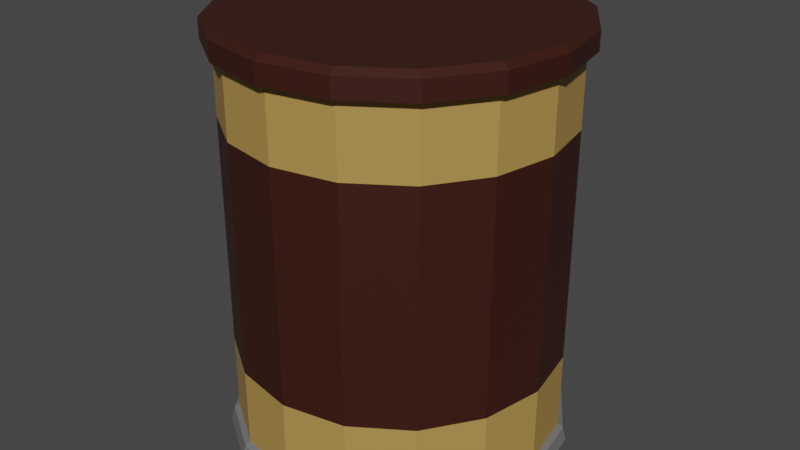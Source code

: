 # Source: Cacao.blend  (saved by Blender 2.90.8; exported with 4.5.12 LTS)
import bpy
from mathutils import Matrix  # noqa: F401  (used for matrix-valued properties, if any)

bpy.ops.wm.read_factory_settings(use_empty=True)
scene = bpy.context.scene
scene.name = 'Scene'

# ---- collections
col_collection = bpy.data.collections.new('Collection'); scene.collection.children.link(col_collection)

# ---- materials (node trees are filled in below, after node groups)
mat_cacao_main = bpy.data.materials.new('Cacao main')
mat_cap = bpy.data.materials.new('Cap')
mat_metall = bpy.data.materials.new('Metall')

# ---- material node trees
mat_cacao_main.use_nodes = True; mat_cacao_main.node_tree.nodes.clear()
_N = mat_cacao_main.node_tree.nodes; _L = mat_cacao_main.node_tree.links
n0 = _N.new('ShaderNodeBsdfPrincipled'); n0.name = 'Principled BSDF'; n0.location = (10, 300)
n0.distribution = 'GGX'
n0.subsurface_method = 'BURLEY'
n0.inputs[0].default_value = (0.4523, 0.2767, 0.07478, 1.0)
n0.inputs[3].default_value = 1.45
n0.inputs[27].default_value = (0.0, 0.0, 0.0, 1.0)
n0.inputs[28].default_value = 1.0
n1 = _N.new('ShaderNodeOutputMaterial'); n1.name = 'Material Output'; n1.location = (300, 300)
_L.new(n0.outputs[0], n1.inputs[0])
n1.is_active_output = True
mat_cap.use_nodes = True; mat_cap.node_tree.nodes.clear()
_N = mat_cap.node_tree.nodes; _L = mat_cap.node_tree.links
n0 = _N.new('ShaderNodeBsdfPrincipled'); n0.name = 'Principled BSDF'; n0.location = (10, 300)
n0.distribution = 'GGX'
n0.subsurface_method = 'BURLEY'
n0.inputs[0].default_value = (0.04116, 0.008518, 0.003865, 1.0)
n0.inputs[3].default_value = 1.45
n0.inputs[27].default_value = (0.0, 0.0, 0.0, 1.0)
n0.inputs[28].default_value = 1.0
n1 = _N.new('ShaderNodeOutputMaterial'); n1.name = 'Material Output'; n1.location = (300, 300)
_L.new(n0.outputs[0], n1.inputs[0])
n1.is_active_output = True
mat_metall.use_nodes = True; mat_metall.node_tree.nodes.clear()
_N = mat_metall.node_tree.nodes; _L = mat_metall.node_tree.links
n0 = _N.new('ShaderNodeBsdfPrincipled'); n0.name = 'Principled BSDF'; n0.location = (10, 300)
n0.distribution = 'GGX'
n0.subsurface_method = 'BURLEY'
n0.inputs[0].default_value = (0.1743, 0.1673, 0.1694, 1.0)
n0.inputs[3].default_value = 1.45
n0.inputs[27].default_value = (0.0, 0.0, 0.0, 1.0)
n0.inputs[28].default_value = 1.0
n1 = _N.new('ShaderNodeOutputMaterial'); n1.name = 'Material Output'; n1.location = (300, 300)
_L.new(n0.outputs[0], n1.inputs[0])
n1.is_active_output = True

# ---- world
world_world = bpy.data.worlds.new('World'); scene.world = world_world
world_world.use_nodes = True; world_world.node_tree.nodes.clear()
_N = world_world.node_tree.nodes; _L = world_world.node_tree.links
n0 = _N.new('ShaderNodeOutputWorld'); n0.name = 'World Output'; n0.location = (300, 300)
n1 = _N.new('ShaderNodeBackground'); n1.name = 'Background'; n1.location = (10, 300)
n1.inputs[0].default_value = (0.05088, 0.05088, 0.05088, 1.0)
_L.new(n1.outputs[0], n0.inputs[0])
n0.is_active_output = True
world_world.color = (0.05088, 0.05088, 0.05088)
world_world.use_sun_shadow = False
world_world.sun_shadow_jitter_overblur = 0.0

# ---- meshes
me_cylinder_002 = bpy.data.meshes.new('Cylinder.002')
me_cylinder_002.from_pydata([(0.0, 1.0, 0.1083), (0.0, 1.0, 2.452), (0.3827, 0.9239, 0.1083), (0.3827, 0.9239, 2.452), (0.7071, 0.7071, 0.1083), (0.7071, 0.7071, 2.452), (0.9239, 0.3827, 0.1083), (0.9239, 0.3827, 2.452), (1.0, -4.371e-08, 0.1083), (1.0, -4.371e-08, 2.452), (0.9239, -0.3827, 0.1083), (0.9239, -0.3827, 2.452), (0.7071, -0.7071, 0.1083), (0.7071, -0.7071, 2.452), (0.3827, -0.9239, 0.1083), (0.3827, -0.9239, 2.452), (1.51e-07, -1.0, 0.1083), (1.51e-07, -1.0, 2.452), (-0.3827, -0.9239, 0.1083), (-0.3827, -0.9239, 2.452), (-0.7071, -0.7071, 0.1083), (-0.7071, -0.7071, 2.452), (-0.9239, -0.3827, 0.1083), (-0.9239, -0.3827, 2.452), (-1.0, 1.192e-08, 0.1083), (-1.0, 1.192e-08, 2.452), (-0.9239, 0.3827, 0.1083), (-0.9239, 0.3827, 2.452), (-0.7071, 0.7071, 0.1083), (-0.7071, 0.7071, 2.452), (-0.3827, 0.9239, 0.1083), (-0.3827, 0.9239, 2.452), (-1.167e-09, 1.031, 0.0866), (0.3947, 0.9528, 0.0866), (0.7293, 0.7293, 0.0866), (0.9528, 0.3947, 0.0866), (1.031, -4.537e-08, 0.0866), (0.9528, -0.3947, 0.0866), (0.7293, -0.7293, 0.0866), (0.3947, -0.9528, 0.0866), (1.546e-07, -1.031, 0.0866), (-0.3947, -0.9528, 0.0866), (-0.7293, -0.7293, 0.0866), (-0.9528, -0.3947, 0.0866), (-1.031, 1.201e-08, 0.0866), (-0.9528, 0.3947, 0.0866), (-0.7293, 0.7293, 0.0866), (-0.3947, 0.9528, 0.0866), (-1.015e-09, 1.053, 0.005533), (0.4031, 0.9731, 0.005533), (0.7448, 0.7448, 0.005533), (0.9731, 0.4031, 0.005533), (1.053, -4.629e-08, 0.005533), (0.9731, -0.4031, 0.005533), (0.7448, -0.7448, 0.005533), (0.4031, -0.9731, 0.005533), (1.58e-07, -1.053, 0.005533), (-0.4031, -0.9731, 0.005533), (-0.7448, -0.7448, 0.005533), (-0.9731, -0.4031, 0.005533), (-1.053, 1.231e-08, 0.005533), (-0.9731, 0.4031, 0.005533), (-0.7448, 0.7448, 0.005533), (-0.4031, 0.9731, 0.005533), (-2.211e-09, 1.059, 2.452), (0.4054, 0.9787, 2.452), (0.7491, 0.7491, 2.452), (0.9787, 0.4054, 2.452), (1.059, -4.697e-08, 2.452), (0.9787, -0.4054, 2.452), (0.7491, -0.7491, 2.452), (0.4054, -0.9787, 2.452), (1.577e-07, -1.059, 2.452), (-0.4054, -0.9787, 2.452), (-0.7491, -0.7491, 2.452), (-0.9787, -0.4054, 2.452), (-1.059, 1.197e-08, 2.452), (-0.9787, 0.4054, 2.452), (-0.7491, 0.7491, 2.452), (-0.4054, 0.9787, 2.452), (-8.338e-09, 1.059, 2.57), (0.4054, 0.9787, 2.57), (0.7491, 0.7491, 2.57), (0.9787, 0.4054, 2.57), (1.059, -4.697e-08, 2.57), (0.9787, -0.4054, 2.57), (0.7491, -0.7491, 2.57), (0.4054, -0.9787, 2.57), (1.516e-07, -1.059, 2.57), (-0.4054, -0.9787, 2.57), (-0.7491, -0.7491, 2.57), (-0.9787, -0.4054, 2.57), (-1.059, 1.197e-08, 2.57), (-0.9787, 0.4054, 2.57), (-0.7491, 0.7491, 2.57), (-0.4054, 0.9787, 2.57), (-4.946e-09, 1.012, 2.601), (0.3872, 0.9347, 2.601), (0.7154, 0.7154, 2.601), (0.9347, 0.3872, 2.601), (1.012, -4.452e-08, 2.601), (0.9347, -0.3872, 2.601), (0.7154, -0.7154, 2.601), (0.3872, -0.9347, 2.601), (1.478e-07, -1.012, 2.601), (-0.3872, -0.9347, 2.601), (-0.7154, -0.7154, 2.601), (-0.9347, -0.3872, 2.601), (-1.012, 1.177e-08, 2.601), (-0.9347, 0.3872, 2.601), (-0.7154, 0.7154, 2.601), (-0.3872, 0.9347, 2.601), (0.0, 1.0, 0.5887), (0.0, 1.0, 2.017), (0.3827, 0.9239, 2.017), (0.3827, 0.9239, 0.5887), (0.7071, 0.7071, 2.017), (0.7071, 0.7071, 0.5887), (0.9239, 0.3827, 2.017), (0.9239, 0.3827, 0.5887), (1.0, -4.371e-08, 2.017), (1.0, -4.371e-08, 0.5887), (0.9239, -0.3827, 2.017), (0.9239, -0.3827, 0.5887), (0.7071, -0.7071, 2.017), (0.7071, -0.7071, 0.5887), (0.3827, -0.9239, 2.017), (0.3827, -0.9239, 0.5887), (1.51e-07, -1.0, 2.017), (1.51e-07, -1.0, 0.5887), (-0.3827, -0.9239, 2.017), (-0.3827, -0.9239, 0.5887), (-0.7071, -0.7071, 2.017), (-0.7071, -0.7071, 0.5887), (-0.9239, -0.3827, 2.017), (-0.9239, -0.3827, 0.5887), (-1.0, 1.192e-08, 2.017), (-1.0, 1.192e-08, 0.5887), (-0.9239, 0.3827, 2.017), (-0.9239, 0.3827, 0.5887), (-0.7071, 0.7071, 2.017), (-0.7071, 0.7071, 0.5887), (-0.3827, 0.9239, 2.017), (-0.3827, 0.9239, 0.5887)], [], [(113, 1, 3, 114), (114, 3, 5, 116), (116, 5, 7, 118), (118, 7, 9, 120), (120, 9, 11, 122), (122, 11, 13, 124), (124, 13, 15, 126), (126, 15, 17, 128), (128, 17, 19, 130), (130, 19, 21, 132), (132, 21, 23, 134), (134, 23, 25, 136), (136, 25, 27, 138), (138, 27, 29, 140), (9, 7, 67, 68), (140, 29, 31, 142), (142, 31, 1, 113), (2, 4, 34, 33), (39, 40, 56, 55), (12, 14, 39, 38), (22, 24, 44, 43), (8, 10, 37, 36), (18, 20, 42, 41), (28, 30, 47, 46), (4, 6, 35, 34), (14, 16, 40, 39), (0, 2, 33, 32), (24, 26, 45, 44), (10, 12, 38, 37), (20, 22, 43, 42), (30, 0, 32, 47), (6, 8, 36, 35), (16, 18, 41, 40), (26, 28, 46, 45), (48, 49, 50, 51, 52, 53, 54, 55, 56, 57, 58, 59, 60, 61, 62, 63), (32, 33, 49, 48), (47, 32, 48, 63), (40, 41, 57, 56), (33, 34, 50, 49), (41, 42, 58, 57), (34, 35, 51, 50), (42, 43, 59, 58), (35, 36, 52, 51), (43, 44, 60, 59), (36, 37, 53, 52), (44, 45, 61, 60), (37, 38, 54, 53), (45, 46, 62, 61), (38, 39, 55, 54), (46, 47, 63, 62), (75, 74, 90, 91), (19, 17, 72, 73), (29, 27, 77, 78), (5, 3, 65, 66), (15, 13, 70, 71), (25, 23, 75, 76), (11, 9, 68, 69), (21, 19, 73, 74), (31, 29, 78, 79), (7, 5, 66, 67), (17, 15, 71, 72), (3, 1, 64, 65), (27, 25, 76, 77), (13, 11, 69, 70), (23, 21, 74, 75), (1, 31, 79, 64), (81, 80, 96, 97), (68, 67, 83, 84), (76, 75, 91, 92), (69, 68, 84, 85), (77, 76, 92, 93), (70, 69, 85, 86), (78, 77, 93, 94), (71, 70, 86, 87), (79, 78, 94, 95), (72, 71, 87, 88), (65, 64, 80, 81), (64, 79, 95, 80), (73, 72, 88, 89), (66, 65, 81, 82), (74, 73, 89, 90), (67, 66, 82, 83), (97, 96, 111, 110, 109, 108, 107, 106, 105, 104, 103, 102, 101, 100, 99, 98), (80, 95, 111, 96), (89, 88, 104, 105), (82, 81, 97, 98), (90, 89, 105, 106), (83, 82, 98, 99), (91, 90, 106, 107), (84, 83, 99, 100), (92, 91, 107, 108), (85, 84, 100, 101), (93, 92, 108, 109), (86, 85, 101, 102), (94, 93, 109, 110), (87, 86, 102, 103), (95, 94, 110, 111), (88, 87, 103, 104), (30, 143, 112, 0), (143, 142, 113, 112), (28, 141, 143, 30), (141, 140, 142, 143), (26, 139, 141, 28), (139, 138, 140, 141), (24, 137, 139, 26), (137, 136, 138, 139), (22, 135, 137, 24), (135, 134, 136, 137), (20, 133, 135, 22), (133, 132, 134, 135), (18, 131, 133, 20), (131, 130, 132, 133), (16, 129, 131, 18), (129, 128, 130, 131), (14, 127, 129, 16), (127, 126, 128, 129), (12, 125, 127, 14), (125, 124, 126, 127), (10, 123, 125, 12), (123, 122, 124, 125), (8, 121, 123, 10), (121, 120, 122, 123), (6, 119, 121, 8), (119, 118, 120, 121), (4, 117, 119, 6), (117, 116, 118, 119), (2, 115, 117, 4), (115, 114, 116, 117), (0, 112, 115, 2), (112, 113, 114, 115)])
me_cylinder_002.polygons.foreach_set('material_index', [0, 0, 0, 0, 0, 0, 0, 0, 0, 0, 0, 0, 0, 0, 0, 0, 0, 2, 2, 2, 2, 2, 2, 2, 2, 2, 2, 2, 2, 2, 2, 2, 2, 2, 2, 2, 2, 2, 2, 2, 2, 2, 2, 2, 2, 2, 2, 2, 2, 2, 1, 0, 0, 0, 0, 0, 0, 0, 0, 0, 0, 0, 0, 0, 0, 0, 1, 1, 1, 1, 1, 1, 1, 1, 1, 1, 1, 1, 1, 1, 1, 1, 1, 1, 1, 1, 1, 1, 1, 1, 1, 1, 1, 1, 1, 1, 1, 1, 0, 1, 0, 1, 0, 1, 0, 1, 0, 1, 0, 1, 0, 1, 0, 1, 0, 1, 0, 1, 0, 1, 0, 1, 0, 1, 0, 1, 0, 1, 0, 1])
_uv = me_cylinder_002.uv_layers.new(name='UVMap')
_uv.uv.foreach_set('vector', [1.0, 0.8333, 1.0, 1.0, 0.9375, 1.0, 0.9375, 0.8333, 0.9375, 0.8333, 0.9375, 1.0, 0.875, 1.0, 0.875, 0.8333, 0.875, 0.8333, 0.875, 1.0, 0.8125, 1.0, 0.8125, 0.8333, 0.8125, 0.8333, 0.8125, 1.0, 0.75, 1.0, 0.75, 0.8333, 0.75, 0.8333, 0.75, 1.0, 0.6875, 1.0, 0.6875, 0.8333, 0.6875, 0.8333, 0.6875, 1.0, 0.625, 1.0, 0.625, 0.8333, 0.625, 0.8333, 0.625, 1.0, 0.5625, 1.0, 0.5625, 0.8333, 0.5625, 0.8333, 0.5625, 1.0, 0.5, 1.0, 0.5, 0.8333, 0.5, 0.8333, 0.5, 1.0, 0.4375, 1.0, 0.4375, 0.8333, 0.4375, 0.8333, 0.4375, 1.0, 0.375, 1.0, 0.375, 0.8333, 0.375, 0.8333, 0.375, 1.0, 0.3125, 1.0, 0.3125, 0.8333, 0.3125, 0.8333, 0.3125, 1.0, 0.25, 1.0, 0.25, 0.8333, 0.25, 0.8333, 0.25, 1.0, 0.1875, 1.0, 0.1875, 0.8333, 0.1875, 0.8333, 0.1875, 1.0, 0.125, 1.0, 0.125, 0.8333, 0.75, 1.0, 0.8125, 1.0, 0.8125, 1.0, 0.75, 1.0, 0.125, 0.8333, 0.125, 1.0, 0.0625, 1.0, 0.0625, 0.8333, 0.0625, 0.8333, 0.0625, 1.0, 0.0, 1.0, 0.0, 0.8333, 0.9375, 0.5, 0.875, 0.5, 0.875, 0.5, 0.9375, 0.5, 0.5625, 0.5, 0.5, 0.5, 0.5, 0.5, 0.5625, 0.5, 0.625, 0.5, 0.5625, 0.5, 0.5625, 0.5, 0.625, 0.5, 0.3125, 0.5, 0.25, 0.5, 0.25, 0.5, 0.3125, 0.5, 0.75, 0.5, 0.6875, 0.5, 0.6875, 0.5, 0.75, 0.5, 0.4375, 0.5, 0.375, 0.5, 0.375, 0.5, 0.4375, 0.5, 0.125, 0.5, 0.0625, 0.5, 0.0625, 0.5, 0.125, 0.5, 0.875, 0.5, 0.8125, 0.5, 0.8125, 0.5, 0.875, 0.5, 0.5625, 0.5, 0.5, 0.5, 0.5, 0.5, 0.5625, 0.5, 1.0, 0.5, 0.9375, 0.5, 0.9375, 0.5, 1.0, 0.5, 0.25, 0.5, 0.1875, 0.5, 0.1875, 0.5, 0.25, 0.5, 0.6875, 0.5, 0.625, 0.5, 0.625, 0.5, 0.6875, 0.5, 0.375, 0.5, 0.3125, 0.5, 0.3125, 0.5, 0.375, 0.5, 0.0625, 0.5, 0.0, 0.5, 0.0, 0.5, 0.0625, 0.5, 0.8125, 0.5, 0.75, 0.5, 0.75, 0.5, 0.8125, 0.5, 0.5, 0.5, 0.4375, 0.5, 0.4375, 0.5, 0.5, 0.5, 0.1875, 0.5, 0.125, 0.5, 0.125, 0.5, 0.1875, 0.5, 0.75, 0.49, 0.8418, 0.4717, 0.9197, 0.4197, 0.9717, 0.3418, 0.99, 0.25, 0.9717, 0.1582, 0.9197, 0.08029, 0.8418, 0.02827, 0.75, 0.01, 0.6582, 0.02827, 0.5803, 0.08029, 0.5283, 0.1582, 0.51, 0.25, 0.5283, 0.3418, 0.5803, 0.4197, 0.6582, 0.4717, 1.0, 0.5, 0.9375, 0.5, 0.9375, 0.5, 1.0, 0.5, 0.0625, 0.5, 0.0, 0.5, 0.0, 0.5, 0.0625, 0.5, 0.5, 0.5, 0.4375, 0.5, 0.4375, 0.5, 0.5, 0.5, 0.9375, 0.5, 0.875, 0.5, 0.875, 0.5, 0.9375, 0.5, 0.4375, 0.5, 0.375, 0.5, 0.375, 0.5, 0.4375, 0.5, 0.875, 0.5, 0.8125, 0.5, 0.8125, 0.5, 0.875, 0.5, 0.375, 0.5, 0.3125, 0.5, 0.3125, 0.5, 0.375, 0.5, 0.8125, 0.5, 0.75, 0.5, 0.75, 0.5, 0.8125, 0.5, 0.3125, 0.5, 0.25, 0.5, 0.25, 0.5, 0.3125, 0.5, 0.75, 0.5, 0.6875, 0.5, 0.6875, 0.5, 0.75, 0.5, 0.25, 0.5, 0.1875, 0.5, 0.1875, 0.5, 0.25, 0.5, 0.6875, 0.5, 0.625, 0.5, 0.625, 0.5, 0.6875, 0.5, 0.1875, 0.5, 0.125, 0.5, 0.125, 0.5, 0.1875, 0.5, 0.625, 0.5, 0.5625, 0.5, 0.5625, 0.5, 0.625, 0.5, 0.125, 0.5, 0.0625, 0.5, 0.0625, 0.5, 0.125, 0.5, 0.3125, 1.0, 0.375, 1.0, 0.375, 1.0, 0.3125, 1.0, 0.4375, 1.0, 0.5, 1.0, 0.5, 1.0, 0.4375, 1.0, 0.125, 1.0, 0.1875, 1.0, 0.1875, 1.0, 0.125, 1.0, 0.875, 1.0, 0.9375, 1.0, 0.9375, 1.0, 0.875, 1.0, 0.5625, 1.0, 0.625, 1.0, 0.625, 1.0, 0.5625, 1.0, 0.25, 1.0, 0.3125, 1.0, 0.3125, 1.0, 0.25, 1.0, 0.6875, 1.0, 0.75, 1.0, 0.75, 1.0, 0.6875, 1.0, 0.375, 1.0, 0.4375, 1.0, 0.4375, 1.0, 0.375, 1.0, 0.0625, 1.0, 0.125, 1.0, 0.125, 1.0, 0.0625, 1.0, 0.8125, 1.0, 0.875, 1.0, 0.875, 1.0, 0.8125, 1.0, 0.5, 1.0, 0.5625, 1.0, 0.5625, 1.0, 0.5, 1.0, 0.9375, 1.0, 1.0, 1.0, 1.0, 1.0, 0.9375, 1.0, 0.1875, 1.0, 0.25, 1.0, 0.25, 1.0, 0.1875, 1.0, 0.625, 1.0, 0.6875, 1.0, 0.6875, 1.0, 0.625, 1.0, 0.3125, 1.0, 0.375, 1.0, 0.375, 1.0, 0.3125, 1.0, 0.0, 1.0, 0.0625, 1.0, 0.0625, 1.0, 0.0, 1.0, 0.9375, 1.0, 1.0, 1.0, 1.0, 1.0, 0.9375, 1.0, 0.75, 1.0, 0.8125, 1.0, 0.8125, 1.0, 0.75, 1.0, 0.25, 1.0, 0.3125, 1.0, 0.3125, 1.0, 0.25, 1.0, 0.6875, 1.0, 0.75, 1.0, 0.75, 1.0, 0.6875, 1.0, 0.1875, 1.0, 0.25, 1.0, 0.25, 1.0, 0.1875, 1.0, 0.625, 1.0, 0.6875, 1.0, 0.6875, 1.0, 0.625, 1.0, 0.125, 1.0, 0.1875, 1.0, 0.1875, 1.0, 0.125, 1.0, 0.5625, 1.0, 0.625, 1.0, 0.625, 1.0, 0.5625, 1.0, 0.0625, 1.0, 0.125, 1.0, 0.125, 1.0, 0.0625, 1.0, 0.5, 1.0, 0.5625, 1.0, 0.5625, 1.0, 0.5, 1.0, 0.9375, 1.0, 1.0, 1.0, 1.0, 1.0, 0.9375, 1.0, 0.0, 1.0, 0.0625, 1.0, 0.0625, 1.0, 0.0, 1.0, 0.4375, 1.0, 0.5, 1.0, 0.5, 1.0, 0.4375, 1.0, 0.875, 1.0, 0.9375, 1.0, 0.9375, 1.0, 0.875, 1.0, 0.375, 1.0, 0.4375, 1.0, 0.4375, 1.0, 0.375, 1.0, 0.8125, 1.0, 0.875, 1.0, 0.875, 1.0, 0.8125, 1.0, 0.3418, 0.4717, 0.25, 0.49, 0.1582, 0.4717, 0.08029, 0.4197, 0.02827, 0.3418, 0.01, 0.25, 0.02827, 0.1582, 0.08029, 0.08029, 0.1582, 0.02827, 0.25, 0.01, 0.3418, 0.02827, 0.4197, 0.08029, 0.4717, 0.1582, 0.49, 0.25, 0.4717, 0.3418, 0.4197, 0.4197, 0.0, 1.0, 0.0625, 1.0, 0.0625, 1.0, 0.0, 1.0, 0.4375, 1.0, 0.5, 1.0, 0.5, 1.0, 0.4375, 1.0, 0.875, 1.0, 0.9375, 1.0, 0.9375, 1.0, 0.875, 1.0, 0.375, 1.0, 0.4375, 1.0, 0.4375, 1.0, 0.375, 1.0, 0.8125, 1.0, 0.875, 1.0, 0.875, 1.0, 0.8125, 1.0, 0.3125, 1.0, 0.375, 1.0, 0.375, 1.0, 0.3125, 1.0, 0.75, 1.0, 0.8125, 1.0, 0.8125, 1.0, 0.75, 1.0, 0.25, 1.0, 0.3125, 1.0, 0.3125, 1.0, 0.25, 1.0, 0.6875, 1.0, 0.75, 1.0, 0.75, 1.0, 0.6875, 1.0, 0.1875, 1.0, 0.25, 1.0, 0.25, 1.0, 0.1875, 1.0, 0.625, 1.0, 0.6875, 1.0, 0.6875, 1.0, 0.625, 1.0, 0.125, 1.0, 0.1875, 1.0, 0.1875, 1.0, 0.125, 1.0, 0.5625, 1.0, 0.625, 1.0, 0.625, 1.0, 0.5625, 1.0, 0.0625, 1.0, 0.125, 1.0, 0.125, 1.0, 0.0625, 1.0, 0.5, 1.0, 0.5625, 1.0, 0.5625, 1.0, 0.5, 1.0, 0.0625, 0.5, 0.0625, 0.6667, 0.0, 0.6667, 0.0, 0.5, 0.0625, 0.6667, 0.0625, 0.8333, 0.0, 0.8333, 0.0, 0.6667, 0.125, 0.5, 0.125, 0.6667, 0.0625, 0.6667, 0.0625, 0.5, 0.125, 0.6667, 0.125, 0.8333, 0.0625, 0.8333, 0.0625, 0.6667, 0.1875, 0.5, 0.1875, 0.6667, 0.125, 0.6667, 0.125, 0.5, 0.1875, 0.6667, 0.1875, 0.8333, 0.125, 0.8333, 0.125, 0.6667, 0.25, 0.5, 0.25, 0.6667, 0.1875, 0.6667, 0.1875, 0.5, 0.25, 0.6667, 0.25, 0.8333, 0.1875, 0.8333, 0.1875, 0.6667, 0.3125, 0.5, 0.3125, 0.6667, 0.25, 0.6667, 0.25, 0.5, 0.3125, 0.6667, 0.3125, 0.8333, 0.25, 0.8333, 0.25, 0.6667, 0.375, 0.5, 0.375, 0.6667, 0.3125, 0.6667, 0.3125, 0.5, 0.375, 0.6667, 0.375, 0.8333, 0.3125, 0.8333, 0.3125, 0.6667, 0.4375, 0.5, 0.4375, 0.6667, 0.375, 0.6667, 0.375, 0.5, 0.4375, 0.6667, 0.4375, 0.8333, 0.375, 0.8333, 0.375, 0.6667, 0.5, 0.5, 0.5, 0.6667, 0.4375, 0.6667, 0.4375, 0.5, 0.5, 0.6667, 0.5, 0.8333, 0.4375, 0.8333, 0.4375, 0.6667, 0.5625, 0.5, 0.5625, 0.6667, 0.5, 0.6667, 0.5, 0.5, 0.5625, 0.6667, 0.5625, 0.8333, 0.5, 0.8333, 0.5, 0.6667, 0.625, 0.5, 0.625, 0.6667, 0.5625, 0.6667, 0.5625, 0.5, 0.625, 0.6667, 0.625, 0.8333, 0.5625, 0.8333, 0.5625, 0.6667, 0.6875, 0.5, 0.6875, 0.6667, 0.625, 0.6667, 0.625, 0.5, 0.6875, 0.6667, 0.6875, 0.8333, 0.625, 0.8333, 0.625, 0.6667, 0.75, 0.5, 0.75, 0.6667, 0.6875, 0.6667, 0.6875, 0.5, 0.75, 0.6667, 0.75, 0.8333, 0.6875, 0.8333, 0.6875, 0.6667, 0.8125, 0.5, 0.8125, 0.6667, 0.75, 0.6667, 0.75, 0.5, 0.8125, 0.6667, 0.8125, 0.8333, 0.75, 0.8333, 0.75, 0.6667, 0.875, 0.5, 0.875, 0.6667, 0.8125, 0.6667, 0.8125, 0.5, 0.875, 0.6667, 0.875, 0.8333, 0.8125, 0.8333, 0.8125, 0.6667, 0.9375, 0.5, 0.9375, 0.6667, 0.875, 0.6667, 0.875, 0.5, 0.9375, 0.6667, 0.9375, 0.8333, 0.875, 0.8333, 0.875, 0.6667, 1.0, 0.5, 1.0, 0.6667, 0.9375, 0.6667, 0.9375, 0.5, 1.0, 0.6667, 1.0, 0.8333, 0.9375, 0.8333, 0.9375, 0.6667])
me_cylinder_002.materials.append(mat_cacao_main)
me_cylinder_002.materials.append(mat_cap)
me_cylinder_002.materials.append(mat_metall)
me_cylinder_002.use_remesh_fix_poles = True
me_cylinder_002.use_remesh_preserve_attributes = False
me_cylinder_002.use_mirror_vertex_groups = False
me_cylinder_002.update()

# ---- objects
ob_cylinder = bpy.data.objects.new('Cylinder', me_cylinder_002)

# ---- transforms, parenting, visibility, modifiers, constraints
ob_cylinder.location = (0.0, 0.0, 0.0)
ob_cylinder.lineart.crease_threshold = 0.0

# ---- collection membership
col_collection.objects.link(ob_cylinder)

# ---- scene / render settings (as saved in the file)
scene.frame_start = 1; scene.frame_end = 250; scene.frame_set(1)
scene.render.engine = 'CYCLES'
scene.cycles.use_denoising = False
scene.cycles.samples = 128
scene.cycles.sampling_pattern = 'TABULATED_SOBOL'
scene.cycles.use_adaptive_sampling = False
scene.cycles.use_light_tree = False
scene.view_settings.view_transform = 'Filmic'
bpy.context.view_layer.update()

# ---- added for rendering (the .blend has no active camera and no usable light): camera, sun
cam_auto = bpy.data.cameras.new('AutoCamera')
cam_auto.lens = 50.0
cam_auto.sensor_width = 36.0
cam_auto.clip_end = 1000.0
ob_auto_camera = bpy.data.objects.new('AutoCamera', cam_auto)
scene.collection.objects.link(ob_auto_camera)
ob_auto_camera.location = (3.66781, -4.40138, 4.23761)
ob_auto_camera.rotation_euler = (1.09748, -7.21219e-08, 0.694738)
scene.camera = ob_auto_camera
light_auto_sun = bpy.data.lights.new('AutoSun', 'SUN')
light_auto_sun.energy = 3.0
light_auto_sun.angle = 0.0523599
ob_auto_sun = bpy.data.objects.new('AutoSun', light_auto_sun)
scene.collection.objects.link(ob_auto_sun)
ob_auto_sun.rotation_euler = (0.872665, 0.174533, 0.523599)
bpy.context.view_layer.update()
